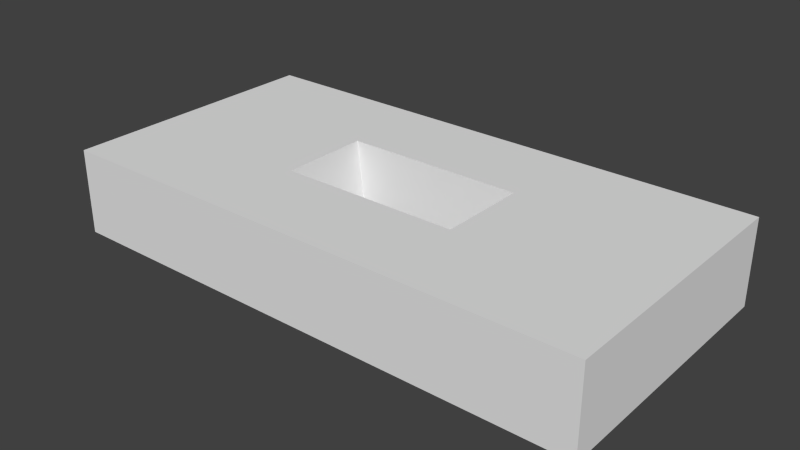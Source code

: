 # Source: IngotCast.blend  (saved by Blender 2.71.0; exported with 4.5.12 LTS)
import bpy
from mathutils import Matrix  # noqa: F401  (used for matrix-valued properties, if any)

bpy.ops.wm.read_factory_settings(use_empty=True)
scene = bpy.context.scene
scene.name = 'Scene'

# ---- collections
col_collection_1 = bpy.data.collections.new('Collection 1'); scene.collection.children.link(col_collection_1)

# ---- materials (node trees are filled in below, after node groups)
mat_material = bpy.data.materials.new('Material')
mat_material.alpha_threshold = 0.0
mat_material.use_transparent_shadow = False
mat_material.roughness = 0.5
mat_material.line_color = (0.0, 0.0, 0.0, 1.0)

# ---- material node trees

# ---- world
world_world = bpy.data.worlds.new('World'); scene.world = world_world
world_world.color = (0.05088, 0.05088, 0.05088)
world_world.use_sun_shadow = False
world_world.sun_shadow_jitter_overblur = 0.0
world_world.cycles.sampling_method = 'MANUAL'
world_world.cycles.sample_map_resolution = 256

# ---- meshes
me_cube = bpy.data.meshes.new('Cube')
me_cube.from_pydata([(1.0, 1.0, -9.547e-08), (1.0, -1.0, -9.547e-08), (-1.0, -1.0, -9.547e-08), (-0.2686, -0.267, -9.547e-08), (0.2686, -0.267, -9.547e-08), (0.2686, 0.267, -9.547e-08), (-0.2686, 0.267, -9.547e-08), (-1.0, 1.0, -9.547e-08), (1.0, 1.0, 3.164), (-1.0, 1.0, 3.164), (1.0, -1.0, 3.164), (-1.0, -1.0, 3.164), (-0.3318, -0.3298, 3.164), (-0.3318, 0.3298, 3.164), (0.3318, 0.3298, 3.164), (0.3318, -0.3298, 3.164)], [], [(0, 1, 2, 3, 4, 5), (0, 5, 6, 3, 2, 7), (8, 0, 7, 9), (0, 8, 10, 1), (1, 10, 11, 2), (2, 11, 9, 7), (8, 9, 11, 12, 13, 14), (8, 14, 15, 12, 11, 10), (13, 12, 3, 6), (14, 13, 6, 5), (12, 15, 4, 3), (15, 14, 5, 4)])
me_cube.materials.append(mat_material)
me_cube.use_remesh_preserve_volume = False
me_cube.use_remesh_preserve_attributes = False
me_cube.use_mirror_vertex_groups = False
me_cube.update()

# ---- objects
ob_cube = bpy.data.objects.new('Cube', me_cube)

# ---- transforms, parenting, visibility, modifiers, constraints
ob_cube.location = (0.0, 0.0, 0.0)
ob_cube.scale = (2.0, 1.0, 0.2)
ob_cube.lock_rotations_4d = False
ob_cube.empty_display_type = 'ARROWS'
ob_cube.lineart.crease_threshold = 0.0

# ---- collection membership
col_collection_1.objects.link(ob_cube)

# ---- scene / render settings (as saved in the file)
scene.frame_start = 1; scene.frame_end = 250; scene.frame_set(1)
scene.render.engine = 'BLENDER_EEVEE_NEXT'
scene.render.resolution_percentage = 50
scene.render.dither_intensity = 0.0
scene.cycles.use_denoising = False
scene.cycles.samples = 10
scene.cycles.sampling_pattern = 'TABULATED_SOBOL'
scene.cycles.light_sampling_threshold = 0.0
scene.cycles.use_adaptive_sampling = False
scene.cycles.use_light_tree = False
scene.cycles.blur_glossy = 0.0
scene.cycles.volume_bounces = 1
scene.cycles.pixel_filter_type = 'GAUSSIAN'
scene.cycles.sample_clamp_indirect = 0.0
scene.view_settings.view_transform = 'Standard'
bpy.context.view_layer.update()

# ---- added for rendering (the .blend has no active camera and no usable light): camera, sun
cam_auto = bpy.data.cameras.new('AutoCamera')
cam_auto.lens = 50.0
cam_auto.sensor_width = 36.0
cam_auto.clip_end = 1000.0
ob_auto_camera = bpy.data.objects.new('AutoCamera', cam_auto)
scene.collection.objects.link(ob_auto_camera)
ob_auto_camera.location = (4.17895, -5.01475, 3.65959)
ob_auto_camera.rotation_euler = (1.09748, -7.21219e-08, 0.694738)
scene.camera = ob_auto_camera
light_auto_sun = bpy.data.lights.new('AutoSun', 'SUN')
light_auto_sun.energy = 3.0
light_auto_sun.angle = 0.0523599
ob_auto_sun = bpy.data.objects.new('AutoSun', light_auto_sun)
scene.collection.objects.link(ob_auto_sun)
ob_auto_sun.rotation_euler = (0.872665, 0.174533, 0.523599)
bpy.context.view_layer.update()
